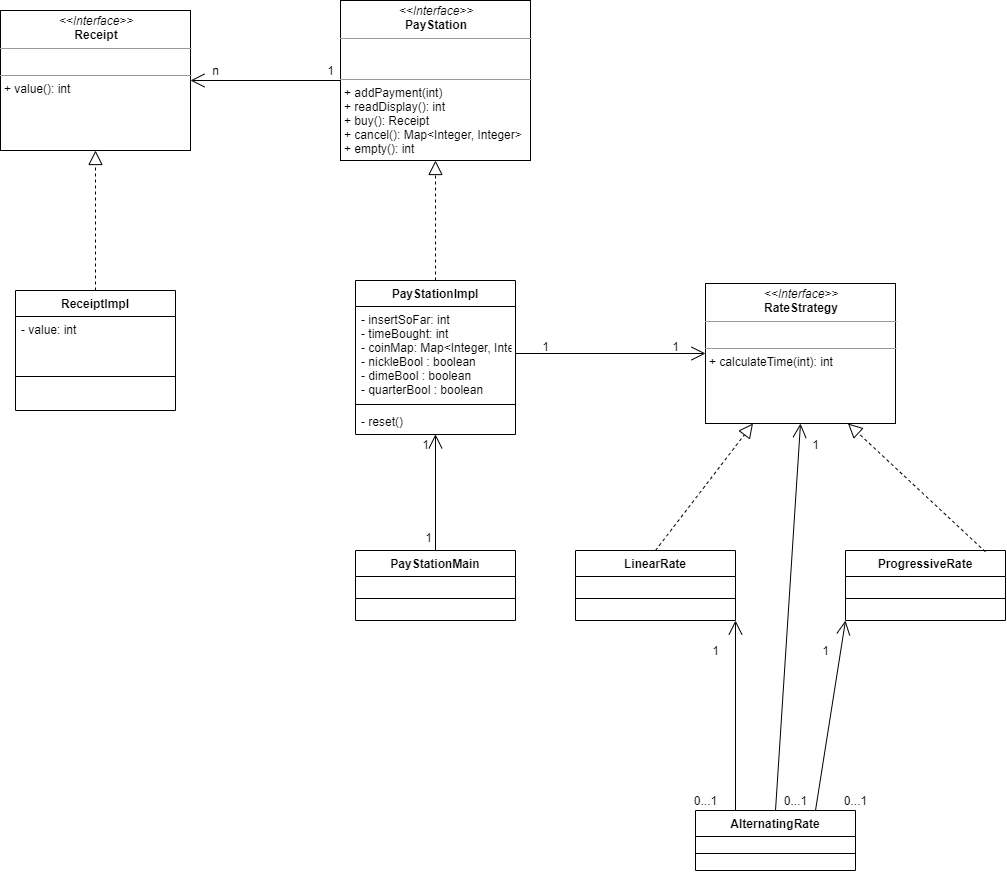

The diagram above was exported from draw.io. Its source (the exported page's mxGraphModel, read from the mxfile embedded in the PNG):
<mxGraphModel dx="1583" dy="743" grid="1" gridSize="10" guides="1" tooltips="1" connect="1" arrows="1" fold="1" page="1" pageScale="1" pageWidth="1169" pageHeight="826" background="#ffffff" math="0" shadow="0">
  <root>
    <mxCell id="0" />
    <mxCell id="1" parent="0" />
    <mxCell id="obcv8LCEf6JjUxGaJVlC-50" value="ReceiptImpl" style="swimlane;fontStyle=1;align=center;verticalAlign=top;childLayout=stackLayout;horizontal=1;startSize=26;horizontalStack=0;resizeParent=1;resizeParentMax=0;resizeLast=0;collapsible=1;marginBottom=0;" parent="1" vertex="1">
      <mxGeometry x="150" y="320" width="160" height="120" as="geometry" />
    </mxCell>
    <mxCell id="obcv8LCEf6JjUxGaJVlC-51" value="- value: int" style="text;strokeColor=none;fillColor=none;align=left;verticalAlign=top;spacingLeft=4;spacingRight=4;overflow=hidden;rotatable=0;points=[[0,0.5],[1,0.5]];portConstraint=eastwest;" parent="obcv8LCEf6JjUxGaJVlC-50" vertex="1">
      <mxGeometry y="26" width="160" height="26" as="geometry" />
    </mxCell>
    <mxCell id="obcv8LCEf6JjUxGaJVlC-52" value="" style="line;strokeWidth=1;fillColor=none;align=left;verticalAlign=middle;spacingTop=-1;spacingLeft=3;spacingRight=3;rotatable=0;labelPosition=right;points=[];portConstraint=eastwest;" parent="obcv8LCEf6JjUxGaJVlC-50" vertex="1">
      <mxGeometry y="52" width="160" height="68" as="geometry" />
    </mxCell>
    <mxCell id="CRyk9032yZEL11E6B7Df-47" value="&lt;p style=&quot;margin: 0px ; margin-top: 4px ; text-align: center&quot;&gt;&lt;i&gt;&amp;lt;&amp;lt;Interface&amp;gt;&amp;gt;&lt;/i&gt;&lt;br&gt;&lt;b&gt;PayStation&lt;/b&gt;&lt;/p&gt;&lt;hr size=&quot;1&quot;&gt;&lt;p style=&quot;margin: 0px ; margin-left: 4px&quot;&gt;&lt;br&gt;&lt;br&gt;&lt;/p&gt;&lt;hr size=&quot;1&quot;&gt;&lt;p style=&quot;margin: 0px ; margin-left: 4px&quot;&gt;+ addPayment(int)&lt;br style=&quot;padding: 0px ; margin: 0px&quot;&gt;+ readDisplay(): int&lt;br style=&quot;padding: 0px ; margin: 0px&quot;&gt;+ buy(): Receipt&lt;br style=&quot;padding: 0px ; margin: 0px&quot;&gt;+ cancel(): Map&amp;lt;Integer, Integer&amp;gt;&lt;br style=&quot;padding: 0px ; margin: 0px&quot;&gt;+ empty(): int&lt;br&gt;&lt;/p&gt;" style="verticalAlign=top;align=left;overflow=fill;fontSize=12;fontFamily=Helvetica;html=1;" parent="1" vertex="1">
      <mxGeometry x="475" y="30" width="190" height="160" as="geometry" />
    </mxCell>
    <mxCell id="CRyk9032yZEL11E6B7Df-54" value="PayStationImpl" style="swimlane;fontStyle=1;align=center;verticalAlign=top;childLayout=stackLayout;horizontal=1;startSize=26;horizontalStack=0;resizeParent=1;resizeParentMax=0;resizeLast=0;collapsible=1;marginBottom=0;" parent="1" vertex="1">
      <mxGeometry x="490" y="310" width="160" height="154" as="geometry" />
    </mxCell>
    <mxCell id="CRyk9032yZEL11E6B7Df-55" value="- insertSoFar: int&#10;- timeBought: int&#10;- coinMap: Map&lt;Integer, Integer&gt;&#10;- nickleBool : boolean&#10;- dimeBool : boolean&#10;- quarterBool : boolean&#10;" style="text;strokeColor=none;fillColor=none;align=left;verticalAlign=top;spacingLeft=4;spacingRight=4;overflow=hidden;rotatable=0;points=[[0,0.5],[1,0.5]];portConstraint=eastwest;" parent="CRyk9032yZEL11E6B7Df-54" vertex="1">
      <mxGeometry y="26" width="160" height="94" as="geometry" />
    </mxCell>
    <mxCell id="CRyk9032yZEL11E6B7Df-56" value="" style="line;strokeWidth=1;fillColor=none;align=left;verticalAlign=middle;spacingTop=-1;spacingLeft=3;spacingRight=3;rotatable=0;labelPosition=right;points=[];portConstraint=eastwest;" parent="CRyk9032yZEL11E6B7Df-54" vertex="1">
      <mxGeometry y="120" width="160" height="8" as="geometry" />
    </mxCell>
    <mxCell id="CRyk9032yZEL11E6B7Df-57" value="- reset()" style="text;strokeColor=none;fillColor=none;align=left;verticalAlign=top;spacingLeft=4;spacingRight=4;overflow=hidden;rotatable=0;points=[[0,0.5],[1,0.5]];portConstraint=eastwest;" parent="CRyk9032yZEL11E6B7Df-54" vertex="1">
      <mxGeometry y="128" width="160" height="26" as="geometry" />
    </mxCell>
    <mxCell id="CRyk9032yZEL11E6B7Df-58" value="" style="endArrow=block;dashed=1;endFill=0;endSize=12;html=1;exitX=0.5;exitY=0;exitDx=0;exitDy=0;entryX=0.5;entryY=1;entryDx=0;entryDy=0;" parent="1" source="CRyk9032yZEL11E6B7Df-54" target="CRyk9032yZEL11E6B7Df-47" edge="1">
      <mxGeometry width="160" relative="1" as="geometry">
        <mxPoint x="579" y="370" as="sourcePoint" />
        <mxPoint x="746" y="322" as="targetPoint" />
      </mxGeometry>
    </mxCell>
    <mxCell id="CRyk9032yZEL11E6B7Df-59" value="&lt;p style=&quot;margin: 0px ; margin-top: 4px ; text-align: center&quot;&gt;&lt;i&gt;&amp;lt;&amp;lt;Interface&amp;gt;&amp;gt;&lt;/i&gt;&lt;br&gt;&lt;b&gt;RateStrategy&lt;/b&gt;&lt;/p&gt;&lt;hr size=&quot;1&quot;&gt;&lt;p style=&quot;margin: 0px ; margin-left: 4px&quot;&gt;&lt;br&gt;&lt;/p&gt;&lt;hr size=&quot;1&quot;&gt;&lt;p style=&quot;margin: 0px ; margin-left: 4px&quot;&gt;+ calculateTime(int): int&lt;br&gt;&lt;br&gt;&lt;/p&gt;" style="verticalAlign=top;align=left;overflow=fill;fontSize=12;fontFamily=Helvetica;html=1;" parent="1" vertex="1">
      <mxGeometry x="840" y="313" width="190" height="140" as="geometry" />
    </mxCell>
    <mxCell id="obcv8LCEf6JjUxGaJVlC-61" value="" style="endArrow=block;dashed=1;endFill=0;endSize=12;html=1;exitX=0.5;exitY=0;exitDx=0;exitDy=0;entryX=0.5;entryY=1;entryDx=0;entryDy=0;" parent="1" source="obcv8LCEf6JjUxGaJVlC-50" target="dDPClRwqYybfaT9JCS0u-1" edge="1">
      <mxGeometry width="160" relative="1" as="geometry">
        <mxPoint x="450" y="260" as="sourcePoint" />
        <mxPoint x="448.6099999999999" y="179.80000000000007" as="targetPoint" />
      </mxGeometry>
    </mxCell>
    <mxCell id="dDPClRwqYybfaT9JCS0u-1" value="&lt;p style=&quot;margin: 0px ; margin-top: 4px ; text-align: center&quot;&gt;&lt;i&gt;&amp;lt;&amp;lt;Interface&amp;gt;&amp;gt;&lt;/i&gt;&lt;br&gt;&lt;b&gt;Receipt&lt;/b&gt;&lt;/p&gt;&lt;hr size=&quot;1&quot;&gt;&lt;p style=&quot;margin: 0px ; margin-left: 4px&quot;&gt;&lt;br&gt;&lt;/p&gt;&lt;hr size=&quot;1&quot;&gt;&lt;p style=&quot;margin: 0px ; margin-left: 4px&quot;&gt;+ value(): int&lt;br&gt;&lt;br&gt;&lt;/p&gt;" style="verticalAlign=top;align=left;overflow=fill;fontSize=12;fontFamily=Helvetica;html=1;" parent="1" vertex="1">
      <mxGeometry x="135" y="40" width="190" height="140" as="geometry" />
    </mxCell>
    <mxCell id="obcv8LCEf6JjUxGaJVlC-67" value="ProgressiveRate" style="swimlane;fontStyle=1;align=center;verticalAlign=top;childLayout=stackLayout;horizontal=1;startSize=26;horizontalStack=0;resizeParent=1;resizeParentMax=0;resizeLast=0;collapsible=1;marginBottom=0;" parent="1" vertex="1">
      <mxGeometry x="980" y="580" width="160" height="70" as="geometry" />
    </mxCell>
    <mxCell id="obcv8LCEf6JjUxGaJVlC-69" value="" style="line;strokeWidth=1;fillColor=none;align=left;verticalAlign=middle;spacingTop=-1;spacingLeft=3;spacingRight=3;rotatable=0;labelPosition=right;points=[];portConstraint=eastwest;" parent="obcv8LCEf6JjUxGaJVlC-67" vertex="1">
      <mxGeometry y="26" width="160" height="44" as="geometry" />
    </mxCell>
    <mxCell id="obcv8LCEf6JjUxGaJVlC-71" value="AlternatingRate" style="swimlane;fontStyle=1;align=center;verticalAlign=top;childLayout=stackLayout;horizontal=1;startSize=26;horizontalStack=0;resizeParent=1;resizeParentMax=0;resizeLast=0;collapsible=1;marginBottom=0;" parent="1" vertex="1">
      <mxGeometry x="830" y="840" width="160" height="60" as="geometry" />
    </mxCell>
    <mxCell id="obcv8LCEf6JjUxGaJVlC-73" value="" style="line;strokeWidth=1;fillColor=none;align=left;verticalAlign=middle;spacingTop=-1;spacingLeft=3;spacingRight=3;rotatable=0;labelPosition=right;points=[];portConstraint=eastwest;" parent="obcv8LCEf6JjUxGaJVlC-71" vertex="1">
      <mxGeometry y="26" width="160" height="34" as="geometry" />
    </mxCell>
    <mxCell id="obcv8LCEf6JjUxGaJVlC-75" value="LinearRate" style="swimlane;fontStyle=1;align=center;verticalAlign=top;childLayout=stackLayout;horizontal=1;startSize=26;horizontalStack=0;resizeParent=1;resizeParentMax=0;resizeLast=0;collapsible=1;marginBottom=0;" parent="1" vertex="1">
      <mxGeometry x="710" y="580" width="160" height="70" as="geometry" />
    </mxCell>
    <mxCell id="obcv8LCEf6JjUxGaJVlC-77" value="" style="line;strokeWidth=1;fillColor=none;align=left;verticalAlign=middle;spacingTop=-1;spacingLeft=3;spacingRight=3;rotatable=0;labelPosition=right;points=[];portConstraint=eastwest;" parent="obcv8LCEf6JjUxGaJVlC-75" vertex="1">
      <mxGeometry y="26" width="160" height="44" as="geometry" />
    </mxCell>
    <mxCell id="obcv8LCEf6JjUxGaJVlC-84" value="" style="endArrow=block;dashed=1;endFill=0;endSize=12;html=1;entryX=0.25;entryY=1;entryDx=0;entryDy=0;exitX=0.5;exitY=0;exitDx=0;exitDy=0;" parent="1" source="obcv8LCEf6JjUxGaJVlC-75" target="CRyk9032yZEL11E6B7Df-59" edge="1">
      <mxGeometry width="160" relative="1" as="geometry">
        <mxPoint x="730" y="590" as="sourcePoint" />
        <mxPoint x="910" y="490" as="targetPoint" />
      </mxGeometry>
    </mxCell>
    <mxCell id="obcv8LCEf6JjUxGaJVlC-85" value="" style="endArrow=block;dashed=1;endFill=0;endSize=12;html=1;exitX=0.874;exitY=0.018;exitDx=0;exitDy=0;exitPerimeter=0;entryX=0.75;entryY=1;entryDx=0;entryDy=0;" parent="1" source="obcv8LCEf6JjUxGaJVlC-67" target="CRyk9032yZEL11E6B7Df-59" edge="1">
      <mxGeometry width="160" relative="1" as="geometry">
        <mxPoint x="940" y="590" as="sourcePoint" />
        <mxPoint x="940" y="490" as="targetPoint" />
      </mxGeometry>
    </mxCell>
    <mxCell id="obcv8LCEf6JjUxGaJVlC-87" value="PayStationMain" style="swimlane;fontStyle=1;align=center;verticalAlign=top;childLayout=stackLayout;horizontal=1;startSize=26;horizontalStack=0;resizeParent=1;resizeParentMax=0;resizeLast=0;collapsible=1;marginBottom=0;" parent="1" vertex="1">
      <mxGeometry x="490" y="580" width="160" height="70" as="geometry" />
    </mxCell>
    <mxCell id="obcv8LCEf6JjUxGaJVlC-89" value="" style="line;strokeWidth=1;fillColor=none;align=left;verticalAlign=middle;spacingTop=-1;spacingLeft=3;spacingRight=3;rotatable=0;labelPosition=right;points=[];portConstraint=eastwest;" parent="obcv8LCEf6JjUxGaJVlC-87" vertex="1">
      <mxGeometry y="26" width="160" height="44" as="geometry" />
    </mxCell>
    <mxCell id="dDPClRwqYybfaT9JCS0u-10" value="" style="endArrow=open;endFill=1;endSize=12;html=1;exitX=1;exitY=0.5;exitDx=0;exitDy=0;entryX=0;entryY=0.5;entryDx=0;entryDy=0;" parent="1" source="CRyk9032yZEL11E6B7Df-55" target="CRyk9032yZEL11E6B7Df-59" edge="1">
      <mxGeometry width="160" relative="1" as="geometry">
        <mxPoint x="840" y="250" as="sourcePoint" />
        <mxPoint x="1000" y="250" as="targetPoint" />
      </mxGeometry>
    </mxCell>
    <mxCell id="b5vnuJa_zL8GgBFgqsJV-2" value="" style="endArrow=open;endFill=1;endSize=12;html=1;entryX=0.5;entryY=0.992;entryDx=0;entryDy=0;entryPerimeter=0;exitX=0.5;exitY=0;exitDx=0;exitDy=0;" parent="1" source="obcv8LCEf6JjUxGaJVlC-87" target="CRyk9032yZEL11E6B7Df-57" edge="1">
      <mxGeometry width="160" relative="1" as="geometry">
        <mxPoint x="320" y="980" as="sourcePoint" />
        <mxPoint x="480" y="980" as="targetPoint" />
      </mxGeometry>
    </mxCell>
    <mxCell id="DEmo_s4BmVY7j2PBsSQT-1" value="" style="endArrow=open;endFill=1;endSize=12;html=1;entryX=1;entryY=0.5;entryDx=0;entryDy=0;exitX=0;exitY=0.5;exitDx=0;exitDy=0;" edge="1" parent="1" source="CRyk9032yZEL11E6B7Df-47" target="dDPClRwqYybfaT9JCS0u-1">
      <mxGeometry width="160" relative="1" as="geometry">
        <mxPoint x="470" y="100" as="sourcePoint" />
        <mxPoint x="360" y="100" as="targetPoint" />
      </mxGeometry>
    </mxCell>
    <mxCell id="DEmo_s4BmVY7j2PBsSQT-2" value="" style="endArrow=open;endFill=1;endSize=12;html=1;entryX=0;entryY=1;entryDx=0;entryDy=0;exitX=0.75;exitY=0;exitDx=0;exitDy=0;" edge="1" parent="1" source="obcv8LCEf6JjUxGaJVlC-71" target="obcv8LCEf6JjUxGaJVlC-67">
      <mxGeometry width="160" relative="1" as="geometry">
        <mxPoint x="570" y="810" as="sourcePoint" />
        <mxPoint x="1060" y="640" as="targetPoint" />
      </mxGeometry>
    </mxCell>
    <mxCell id="DEmo_s4BmVY7j2PBsSQT-3" value="" style="endArrow=open;endFill=1;endSize=12;html=1;entryX=0.5;entryY=1;entryDx=0;entryDy=0;exitX=0.5;exitY=0;exitDx=0;exitDy=0;" edge="1" parent="1" source="obcv8LCEf6JjUxGaJVlC-71" target="CRyk9032yZEL11E6B7Df-59">
      <mxGeometry width="160" relative="1" as="geometry">
        <mxPoint x="830" y="750" as="sourcePoint" />
        <mxPoint x="990" y="750" as="targetPoint" />
      </mxGeometry>
    </mxCell>
    <mxCell id="DEmo_s4BmVY7j2PBsSQT-4" value="" style="endArrow=open;endFill=1;endSize=12;html=1;exitX=0.25;exitY=0;exitDx=0;exitDy=0;" edge="1" parent="1" source="obcv8LCEf6JjUxGaJVlC-71">
      <mxGeometry width="160" relative="1" as="geometry">
        <mxPoint x="390" y="730" as="sourcePoint" />
        <mxPoint x="870" y="650" as="targetPoint" />
      </mxGeometry>
    </mxCell>
    <mxCell id="DEmo_s4BmVY7j2PBsSQT-6" value="1" style="text;html=1;align=center;verticalAlign=middle;resizable=0;points=[];autosize=1;" vertex="1" parent="1">
      <mxGeometry x="553" y="557" width="20" height="20" as="geometry" />
    </mxCell>
    <mxCell id="DEmo_s4BmVY7j2PBsSQT-7" value="1" style="text;html=1;align=center;verticalAlign=middle;resizable=0;points=[];autosize=1;" vertex="1" parent="1">
      <mxGeometry x="550" y="464" width="20" height="20" as="geometry" />
    </mxCell>
    <mxCell id="DEmo_s4BmVY7j2PBsSQT-12" value="1" style="text;html=1;align=center;verticalAlign=middle;resizable=0;points=[];autosize=1;" vertex="1" parent="1">
      <mxGeometry x="455" y="90" width="20" height="20" as="geometry" />
    </mxCell>
    <mxCell id="DEmo_s4BmVY7j2PBsSQT-13" value="n" style="text;html=1;align=center;verticalAlign=middle;resizable=0;points=[];autosize=1;" vertex="1" parent="1">
      <mxGeometry x="340" y="90" width="20" height="20" as="geometry" />
    </mxCell>
    <mxCell id="DEmo_s4BmVY7j2PBsSQT-14" value="1" style="text;html=1;align=center;verticalAlign=middle;resizable=0;points=[];autosize=1;" vertex="1" parent="1">
      <mxGeometry x="670" y="366" width="20" height="20" as="geometry" />
    </mxCell>
    <mxCell id="DEmo_s4BmVY7j2PBsSQT-15" value="1&lt;br&gt;" style="text;html=1;align=center;verticalAlign=middle;resizable=0;points=[];autosize=1;" vertex="1" parent="1">
      <mxGeometry x="800" y="366" width="20" height="20" as="geometry" />
    </mxCell>
    <mxCell id="DEmo_s4BmVY7j2PBsSQT-17" value="0...1" style="text;html=1;align=center;verticalAlign=middle;resizable=0;points=[];autosize=1;" vertex="1" parent="1">
      <mxGeometry x="970" y="820" width="40" height="20" as="geometry" />
    </mxCell>
    <mxCell id="DEmo_s4BmVY7j2PBsSQT-18" value="1" style="text;html=1;align=center;verticalAlign=middle;resizable=0;points=[];autosize=1;" vertex="1" parent="1">
      <mxGeometry x="950" y="670" width="20" height="20" as="geometry" />
    </mxCell>
    <mxCell id="DEmo_s4BmVY7j2PBsSQT-19" value="1" style="text;html=1;align=center;verticalAlign=middle;resizable=0;points=[];autosize=1;" vertex="1" parent="1">
      <mxGeometry x="840" y="670" width="20" height="20" as="geometry" />
    </mxCell>
    <mxCell id="DEmo_s4BmVY7j2PBsSQT-20" value="0...1" style="text;html=1;align=center;verticalAlign=middle;resizable=0;points=[];autosize=1;" vertex="1" parent="1">
      <mxGeometry x="820" y="820" width="40" height="20" as="geometry" />
    </mxCell>
    <mxCell id="DEmo_s4BmVY7j2PBsSQT-21" value="1" style="text;html=1;align=center;verticalAlign=middle;resizable=0;points=[];autosize=1;" vertex="1" parent="1">
      <mxGeometry x="940" y="464" width="20" height="20" as="geometry" />
    </mxCell>
    <mxCell id="DEmo_s4BmVY7j2PBsSQT-22" value="0...1" style="text;html=1;align=center;verticalAlign=middle;resizable=0;points=[];autosize=1;" vertex="1" parent="1">
      <mxGeometry x="910" y="820" width="40" height="20" as="geometry" />
    </mxCell>
  </root>
</mxGraphModel>